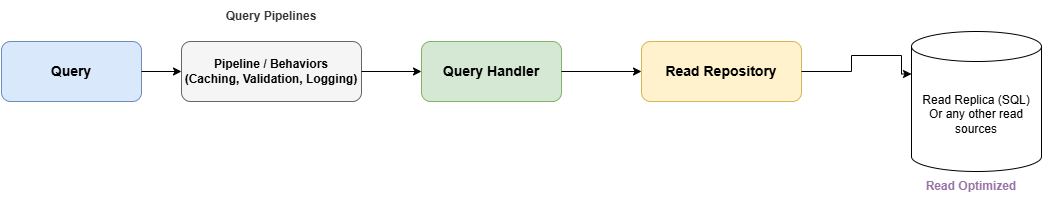

The diagram above was exported from draw.io. Its source (the exported page's mxGraphModel, read from the mxfile embedded in the PNG):
<mxGraphModel dx="1426" dy="777" grid="1" gridSize="10" guides="1" tooltips="1" connect="1" arrows="1" fold="1" page="1" pageScale="1" pageWidth="1200" pageHeight="900" math="0" shadow="0">
  <root>
    <mxCell id="0" />
    <mxCell id="1" parent="0" />
    <mxCell id="query" value="Query" style="rounded=1;whiteSpace=wrap;html=1;fillColor=#dae8fc;strokeColor=#6c8ebf;fontStyle=1;fontSize=14;" parent="1" vertex="1">
      <mxGeometry x="60" y="100" width="140" height="60" as="geometry" />
    </mxCell>
    <mxCell id="pipeline" value="Pipeline / Behaviors&#10;(Caching, Validation, Logging)" style="rounded=1;whiteSpace=wrap;html=1;fillColor=#f5f5f5;strokeColor=#666666;fontStyle=1;fontSize=12;align=center;" parent="1" vertex="1">
      <mxGeometry x="240" y="100" width="180" height="60" as="geometry" />
    </mxCell>
    <mxCell id="handler" value="Query Handler" style="rounded=1;whiteSpace=wrap;html=1;fillColor=#d5e8d4;strokeColor=#82b366;fontStyle=1;fontSize=14;" parent="1" vertex="1">
      <mxGeometry x="480" y="100" width="140" height="60" as="geometry" />
    </mxCell>
    <mxCell id="readRepo" value="Read Repository" style="rounded=1;whiteSpace=wrap;html=1;fillColor=#fff2cc;strokeColor=#d6b656;fontStyle=1;fontSize=14;align=center;" parent="1" vertex="1">
      <mxGeometry x="700" y="100" width="160" height="60" as="geometry" />
    </mxCell>
    <mxCell id="arrow1" style="edgeStyle=orthogonalEdgeStyle;rounded=0;html=1;exitX=1;exitY=0.5;entryX=0;entryY=0.5;" parent="1" source="query" target="pipeline" edge="1">
      <mxGeometry relative="1" as="geometry" />
    </mxCell>
    <mxCell id="arrow2" style="edgeStyle=orthogonalEdgeStyle;rounded=0;html=1;exitX=1;exitY=0.5;entryX=0;entryY=0.5;" parent="1" source="pipeline" target="handler" edge="1">
      <mxGeometry relative="1" as="geometry" />
    </mxCell>
    <mxCell id="arrow3" style="edgeStyle=orthogonalEdgeStyle;rounded=0;html=1;exitX=1;exitY=0.5;entryX=0;entryY=0.5;" parent="1" source="handler" target="readRepo" edge="1">
      <mxGeometry relative="1" as="geometry" />
    </mxCell>
    <mxCell id="arrow4" style="edgeStyle=orthogonalEdgeStyle;rounded=0;html=1;exitX=1;exitY=0.5;entryX=0;entryY=0;entryDx=0;entryDy=42.5;entryPerimeter=0;" parent="1" source="readRepo" target="v1uGRyjpKsC4faPldmdU-1" edge="1">
      <mxGeometry relative="1" as="geometry">
        <mxPoint x="940" y="170" as="targetPoint" />
        <Array as="points">
          <mxPoint x="910" y="130" />
          <mxPoint x="910" y="114" />
          <mxPoint x="960" y="114" />
        </Array>
      </mxGeometry>
    </mxCell>
    <mxCell id="label1" value="Query Pipelines" style="text;html=1;strokeColor=none;fillColor=none;align=center;verticalAlign=middle;whiteSpace=wrap;rounded=0;fontStyle=1;fontColor=#333333;" parent="1" vertex="1">
      <mxGeometry x="270" y="60" width="120" height="30" as="geometry" />
    </mxCell>
    <mxCell id="label2" value="Read Optimized" style="text;html=1;strokeColor=none;fillColor=none;align=center;verticalAlign=middle;whiteSpace=wrap;rounded=0;fontStyle=1;fontColor=#9673a6;" parent="1" vertex="1">
      <mxGeometry x="970" y="230" width="120" height="30" as="geometry" />
    </mxCell>
    <mxCell id="v1uGRyjpKsC4faPldmdU-1" value="Read Replica (SQL)&lt;br&gt;Or any other read sources" style="shape=cylinder3;whiteSpace=wrap;html=1;boundedLbl=1;backgroundOutline=1;size=15;" vertex="1" parent="1">
      <mxGeometry x="970" y="90" width="130" height="140" as="geometry" />
    </mxCell>
  </root>
</mxGraphModel>